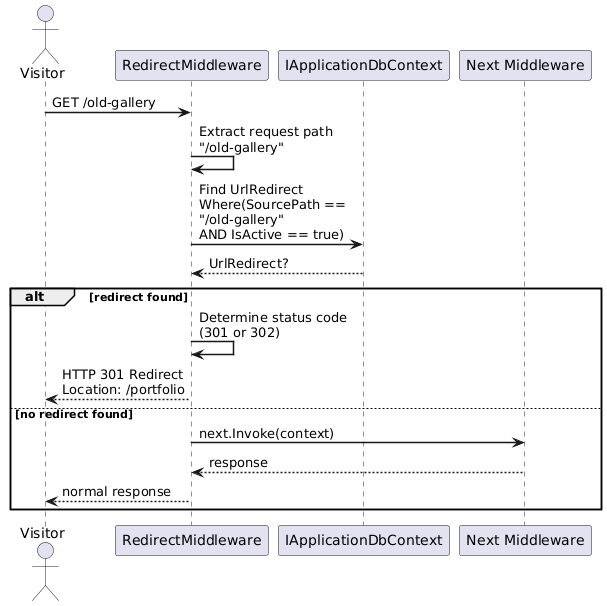

The diagram above was rendered by PlantUML. Its source (embedded in the PNG):
@startuml
skinparam sequenceArrowThickness 1.5
skinparam maxMessageSize 200

actor Visitor as V
participant "RedirectMiddleware" as MW
participant "IApplicationDbContext" as DB
participant "Next Middleware" as NX

V -> MW : GET /old-gallery
MW -> MW : Extract request path\n"/old-gallery"

MW -> DB : Find UrlRedirect\nWhere(SourcePath == "/old-gallery"\nAND IsActive == true)
DB --> MW : UrlRedirect?

alt redirect found
  MW -> MW : Determine status code\n(301 or 302)
  MW --> V : HTTP 301 Redirect\nLocation: /portfolio
else no redirect found
  MW -> NX : next.Invoke(context)
  NX --> MW : response
  MW --> V : normal response
end

@enduml